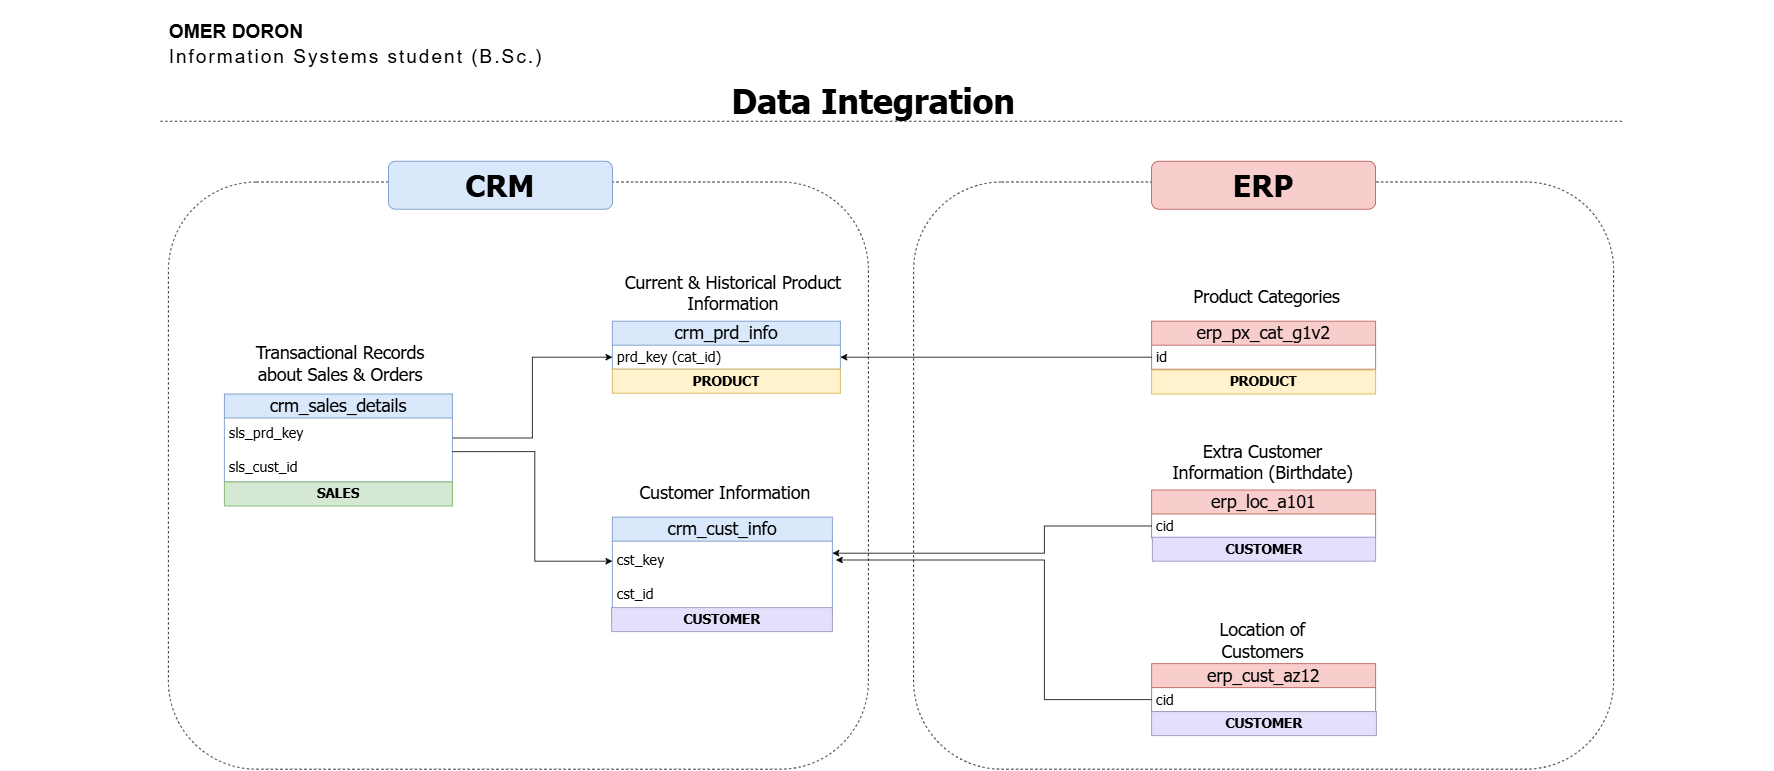

The diagram above was exported from draw.io. Its source (the exported page's mxGraphModel, read from the mxfile embedded in the PNG):
<mxGraphModel dx="3033" dy="1608" grid="1" gridSize="10" guides="1" tooltips="1" connect="1" arrows="1" fold="1" page="1" pageScale="1" pageWidth="413" pageHeight="583" math="0" shadow="0">
  <root>
    <mxCell id="0" />
    <mxCell id="1" parent="0" />
    <mxCell id="0JrbAqyFM0zwmsFN8RN7-1" value="" style="rounded=1;whiteSpace=wrap;html=1;fillColor=none;dashed=1;movable=1;resizable=1;rotatable=1;deletable=1;editable=1;locked=0;connectable=1;fontFamily=Tahoma;" vertex="1" parent="1">
      <mxGeometry x="1271.5" y="236" width="875" height="734" as="geometry" />
    </mxCell>
    <mxCell id="0JrbAqyFM0zwmsFN8RN7-2" value="" style="rounded=1;whiteSpace=wrap;html=1;fillColor=none;dashed=1;movable=1;resizable=1;rotatable=1;deletable=1;editable=1;locked=0;connectable=1;fontFamily=Tahoma;" vertex="1" parent="1">
      <mxGeometry x="340" y="236" width="875" height="734" as="geometry" />
    </mxCell>
    <mxCell id="0JrbAqyFM0zwmsFN8RN7-7" value="&lt;span style=&quot;font-size: 22px;&quot;&gt;crm_cust_info&lt;/span&gt;" style="swimlane;fontStyle=0;childLayout=stackLayout;horizontal=1;startSize=30;horizontalStack=0;resizeParent=1;resizeParentMax=0;resizeLast=0;collapsible=1;marginBottom=0;whiteSpace=wrap;html=1;fillColor=#dae8fc;strokeColor=#6c8ebf;fontFamily=Tahoma;" vertex="1" parent="1">
      <mxGeometry x="895" y="655" width="275" height="120" as="geometry" />
    </mxCell>
    <mxCell id="0JrbAqyFM0zwmsFN8RN7-8" value="&lt;font style=&quot;&quot;&gt;&lt;span style=&quot;font-size: 18px;&quot;&gt;cst_key&lt;/span&gt;&lt;/font&gt;&lt;div&gt;&lt;font style=&quot;&quot;&gt;&lt;span style=&quot;font-size: 18px;&quot;&gt;&lt;br&gt;cst_id&lt;/span&gt;&lt;/font&gt;&lt;/div&gt;" style="text;strokeColor=none;fillColor=none;align=left;verticalAlign=middle;spacingLeft=4;spacingRight=4;overflow=hidden;points=[[0,0.5],[1,0.5]];portConstraint=eastwest;rotatable=0;whiteSpace=wrap;html=1;fontFamily=Tahoma;" vertex="1" parent="0JrbAqyFM0zwmsFN8RN7-7">
      <mxGeometry y="30" width="275" height="90" as="geometry" />
    </mxCell>
    <mxCell id="0JrbAqyFM0zwmsFN8RN7-9" value="&lt;span style=&quot;font-size: 22px;&quot;&gt;crm_prd_info&lt;/span&gt;" style="swimlane;fontStyle=0;childLayout=stackLayout;horizontal=1;startSize=30;horizontalStack=0;resizeParent=1;resizeParentMax=0;resizeLast=0;collapsible=1;marginBottom=0;whiteSpace=wrap;html=1;fillColor=#dae8fc;strokeColor=#6c8ebf;fontFamily=Tahoma;" vertex="1" parent="1">
      <mxGeometry x="895" y="410" width="285" height="60" as="geometry" />
    </mxCell>
    <mxCell id="0JrbAqyFM0zwmsFN8RN7-10" value="&lt;font style=&quot;font-size: 18px;&quot;&gt;prd_key (cat_id)&lt;/font&gt;" style="text;strokeColor=none;fillColor=none;align=left;verticalAlign=middle;spacingLeft=4;spacingRight=4;overflow=hidden;points=[[0,0.5],[1,0.5]];portConstraint=eastwest;rotatable=0;whiteSpace=wrap;html=1;fontFamily=Tahoma;" vertex="1" parent="0JrbAqyFM0zwmsFN8RN7-9">
      <mxGeometry y="30" width="285" height="30" as="geometry" />
    </mxCell>
    <mxCell id="0JrbAqyFM0zwmsFN8RN7-11" style="edgeStyle=orthogonalEdgeStyle;rounded=0;orthogonalLoop=1;jettySize=auto;html=1;entryX=0;entryY=0.5;entryDx=0;entryDy=0;fontFamily=Tahoma;" edge="1" parent="1" source="0JrbAqyFM0zwmsFN8RN7-12" target="0JrbAqyFM0zwmsFN8RN7-10">
      <mxGeometry relative="1" as="geometry">
        <Array as="points">
          <mxPoint x="795" y="556" />
          <mxPoint x="795" y="455" />
        </Array>
      </mxGeometry>
    </mxCell>
    <mxCell id="0JrbAqyFM0zwmsFN8RN7-12" value="&lt;span style=&quot;font-size: 22px;&quot;&gt;crm_sales_details&lt;/span&gt;" style="swimlane;fontStyle=0;childLayout=stackLayout;horizontal=1;startSize=30;horizontalStack=0;resizeParent=1;resizeParentMax=0;resizeLast=0;collapsible=1;marginBottom=0;whiteSpace=wrap;html=1;fillColor=#dae8fc;strokeColor=#6c8ebf;fontFamily=Tahoma;" vertex="1" parent="1">
      <mxGeometry x="410" y="501" width="285" height="110" as="geometry" />
    </mxCell>
    <mxCell id="0JrbAqyFM0zwmsFN8RN7-13" value="&lt;font style=&quot;font-size: 18px;&quot;&gt;sls_prd_key&lt;/font&gt;&lt;div&gt;&lt;font style=&quot;font-size: 18px;&quot;&gt;&lt;br&gt;&lt;/font&gt;&lt;/div&gt;&lt;div&gt;&lt;font style=&quot;&quot;&gt;&lt;span style=&quot;font-size: 18px;&quot;&gt;sls_cust_id&lt;/span&gt;&lt;/font&gt;&lt;/div&gt;" style="text;strokeColor=none;fillColor=none;align=left;verticalAlign=middle;spacingLeft=4;spacingRight=4;overflow=hidden;points=[[0,0.5],[1,0.5]];portConstraint=eastwest;rotatable=0;whiteSpace=wrap;html=1;fontFamily=Tahoma;" vertex="1" parent="0JrbAqyFM0zwmsFN8RN7-12">
      <mxGeometry y="30" width="285" height="80" as="geometry" />
    </mxCell>
    <mxCell id="0JrbAqyFM0zwmsFN8RN7-16" style="edgeStyle=orthogonalEdgeStyle;rounded=0;orthogonalLoop=1;jettySize=auto;html=1;fontFamily=Tahoma;" edge="1" parent="1" target="0JrbAqyFM0zwmsFN8RN7-8">
      <mxGeometry relative="1" as="geometry">
        <mxPoint x="695" y="573.0666666666666" as="sourcePoint" />
        <Array as="points">
          <mxPoint x="798" y="573" />
          <mxPoint x="798" y="710" />
        </Array>
      </mxGeometry>
    </mxCell>
    <mxCell id="0JrbAqyFM0zwmsFN8RN7-17" value="&lt;span style=&quot;font-size: 22px;&quot;&gt;erp_cust_az12&lt;/span&gt;" style="swimlane;fontStyle=0;childLayout=stackLayout;horizontal=1;startSize=30;horizontalStack=0;resizeParent=1;resizeParentMax=0;resizeLast=0;collapsible=1;marginBottom=0;whiteSpace=wrap;html=1;fillColor=#f8cecc;strokeColor=#b85450;fontFamily=Tahoma;" vertex="1" parent="1">
      <mxGeometry x="1569" y="838" width="280" height="60" as="geometry" />
    </mxCell>
    <mxCell id="0JrbAqyFM0zwmsFN8RN7-18" value="&lt;font style=&quot;font-size: 18px;&quot;&gt;cid&lt;/font&gt;" style="text;strokeColor=none;fillColor=none;align=left;verticalAlign=middle;spacingLeft=4;spacingRight=4;overflow=hidden;points=[[0,0.5],[1,0.5]];portConstraint=eastwest;rotatable=0;whiteSpace=wrap;html=1;fontFamily=Tahoma;" vertex="1" parent="0JrbAqyFM0zwmsFN8RN7-17">
      <mxGeometry y="30" width="280" height="30" as="geometry" />
    </mxCell>
    <mxCell id="0JrbAqyFM0zwmsFN8RN7-19" value="&lt;span style=&quot;font-size: 22px;&quot;&gt;erp_loc_a101&lt;/span&gt;" style="swimlane;fontStyle=0;childLayout=stackLayout;horizontal=1;startSize=30;horizontalStack=0;resizeParent=1;resizeParentMax=0;resizeLast=0;collapsible=1;marginBottom=0;whiteSpace=wrap;html=1;fillColor=#f8cecc;strokeColor=#b85450;fontFamily=Tahoma;" vertex="1" parent="1">
      <mxGeometry x="1569" y="621" width="280" height="60" as="geometry" />
    </mxCell>
    <mxCell id="0JrbAqyFM0zwmsFN8RN7-20" value="&lt;font style=&quot;font-size: 18px;&quot;&gt;cid&lt;/font&gt;" style="text;strokeColor=none;fillColor=none;align=left;verticalAlign=middle;spacingLeft=4;spacingRight=4;overflow=hidden;points=[[0,0.5],[1,0.5]];portConstraint=eastwest;rotatable=0;whiteSpace=wrap;html=1;fontFamily=Tahoma;" vertex="1" parent="0JrbAqyFM0zwmsFN8RN7-19">
      <mxGeometry y="30" width="280" height="30" as="geometry" />
    </mxCell>
    <mxCell id="0JrbAqyFM0zwmsFN8RN7-21" value="&lt;span style=&quot;font-size: 22px;&quot;&gt;erp_px_cat_g1v2&lt;/span&gt;" style="swimlane;fontStyle=0;childLayout=stackLayout;horizontal=1;startSize=30;horizontalStack=0;resizeParent=1;resizeParentMax=0;resizeLast=0;collapsible=1;marginBottom=0;whiteSpace=wrap;html=1;fillColor=#f8cecc;strokeColor=#b85450;fontFamily=Tahoma;" vertex="1" parent="1">
      <mxGeometry x="1569" y="410" width="280" height="60" as="geometry" />
    </mxCell>
    <mxCell id="0JrbAqyFM0zwmsFN8RN7-22" value="&lt;font style=&quot;font-size: 18px;&quot;&gt;id&lt;/font&gt;" style="text;strokeColor=none;fillColor=none;align=left;verticalAlign=middle;spacingLeft=4;spacingRight=4;overflow=hidden;points=[[0,0.5],[1,0.5]];portConstraint=eastwest;rotatable=0;whiteSpace=wrap;html=1;fontFamily=Tahoma;" vertex="1" parent="0JrbAqyFM0zwmsFN8RN7-21">
      <mxGeometry y="30" width="280" height="30" as="geometry" />
    </mxCell>
    <mxCell id="0JrbAqyFM0zwmsFN8RN7-23" style="edgeStyle=orthogonalEdgeStyle;rounded=0;orthogonalLoop=1;jettySize=auto;html=1;exitX=0;exitY=0.5;exitDx=0;exitDy=0;entryX=1.016;entryY=0.261;entryDx=0;entryDy=0;entryPerimeter=0;fontFamily=Tahoma;" edge="1" parent="1" source="0JrbAqyFM0zwmsFN8RN7-18" target="0JrbAqyFM0zwmsFN8RN7-8">
      <mxGeometry relative="1" as="geometry">
        <mxPoint x="1325" y="810" as="sourcePoint" />
        <mxPoint x="1175" y="645" as="targetPoint" />
        <Array as="points">
          <mxPoint x="1435" y="883" />
          <mxPoint x="1435" y="709" />
        </Array>
      </mxGeometry>
    </mxCell>
    <mxCell id="0JrbAqyFM0zwmsFN8RN7-24" style="edgeStyle=orthogonalEdgeStyle;rounded=0;orthogonalLoop=1;jettySize=auto;html=1;fontFamily=Tahoma;" edge="1" parent="1" source="0JrbAqyFM0zwmsFN8RN7-20" target="0JrbAqyFM0zwmsFN8RN7-8">
      <mxGeometry relative="1" as="geometry">
        <mxPoint x="1175" y="630" as="targetPoint" />
        <Array as="points">
          <mxPoint x="1435" y="666" />
          <mxPoint x="1435" y="700" />
        </Array>
      </mxGeometry>
    </mxCell>
    <mxCell id="0JrbAqyFM0zwmsFN8RN7-25" value="&lt;font style=&quot;font-size: 38px;&quot;&gt;&lt;b style=&quot;&quot;&gt;CRM&lt;/b&gt;&lt;/font&gt;" style="rounded=1;whiteSpace=wrap;html=1;fillColor=#dae8fc;strokeColor=#6c8ebf;fontFamily=Tahoma;" vertex="1" parent="1">
      <mxGeometry x="615" y="210" width="280" height="60" as="geometry" />
    </mxCell>
    <mxCell id="0JrbAqyFM0zwmsFN8RN7-26" value="&lt;font style=&quot;font-size: 38px;&quot;&gt;&lt;b style=&quot;&quot;&gt;ERP&lt;/b&gt;&lt;/font&gt;" style="rounded=1;whiteSpace=wrap;html=1;fillColor=#f8cecc;strokeColor=#b85450;fontFamily=Tahoma;" vertex="1" parent="1">
      <mxGeometry x="1569" y="210" width="280" height="60" as="geometry" />
    </mxCell>
    <mxCell id="0JrbAqyFM0zwmsFN8RN7-27" style="edgeStyle=orthogonalEdgeStyle;rounded=0;orthogonalLoop=1;jettySize=auto;html=1;exitX=0;exitY=0.5;exitDx=0;exitDy=0;entryX=1;entryY=0.5;entryDx=0;entryDy=0;fontFamily=Tahoma;" edge="1" parent="1" source="0JrbAqyFM0zwmsFN8RN7-22" target="0JrbAqyFM0zwmsFN8RN7-10">
      <mxGeometry relative="1" as="geometry">
        <mxPoint x="1185" y="455" as="targetPoint" />
        <mxPoint x="1344.9999999999995" y="455" as="sourcePoint" />
      </mxGeometry>
    </mxCell>
    <mxCell id="0JrbAqyFM0zwmsFN8RN7-28" value="&lt;font&gt;Transactional Records about Sales &amp;amp; Orders&lt;/font&gt;" style="text;html=1;whiteSpace=wrap;strokeColor=none;fillColor=none;align=center;verticalAlign=middle;rounded=0;fontSize=22;fontFamily=Tahoma;" vertex="1" parent="1">
      <mxGeometry x="430" y="430" width="250" height="65" as="geometry" />
    </mxCell>
    <mxCell id="0JrbAqyFM0zwmsFN8RN7-29" value="&lt;font&gt;Current &amp;amp; Historical Product Information&lt;/font&gt;" style="text;html=1;whiteSpace=wrap;strokeColor=none;fillColor=none;align=center;verticalAlign=middle;rounded=0;fontSize=22;fontFamily=Tahoma;" vertex="1" parent="1">
      <mxGeometry x="890" y="350" width="312" height="50" as="geometry" />
    </mxCell>
    <mxCell id="0JrbAqyFM0zwmsFN8RN7-30" value="&lt;font&gt;Customer Information&lt;/font&gt;" style="text;html=1;whiteSpace=wrap;strokeColor=none;fillColor=none;align=center;verticalAlign=middle;rounded=0;fontSize=22;fontFamily=Tahoma;" vertex="1" parent="1">
      <mxGeometry x="920" y="600" width="232" height="50" as="geometry" />
    </mxCell>
    <mxCell id="0JrbAqyFM0zwmsFN8RN7-31" value="&lt;font&gt;Product Categories&lt;/font&gt;" style="text;html=1;whiteSpace=wrap;strokeColor=none;fillColor=none;align=center;verticalAlign=middle;rounded=0;fontSize=22;fontFamily=Tahoma;" vertex="1" parent="1">
      <mxGeometry x="1610" y="360" width="206" height="40" as="geometry" />
    </mxCell>
    <mxCell id="0JrbAqyFM0zwmsFN8RN7-32" value="&lt;font&gt;Extra Customer Information (Birthdate)&lt;/font&gt;" style="text;html=1;whiteSpace=wrap;strokeColor=none;fillColor=none;align=center;verticalAlign=middle;rounded=0;fontSize=22;fontFamily=Tahoma;" vertex="1" parent="1">
      <mxGeometry x="1590" y="560" width="236" height="51" as="geometry" />
    </mxCell>
    <mxCell id="0JrbAqyFM0zwmsFN8RN7-33" value="&lt;font&gt;Location of Customers&lt;/font&gt;" style="text;html=1;whiteSpace=wrap;strokeColor=none;fillColor=none;align=center;verticalAlign=middle;rounded=0;fontSize=22;fontFamily=Tahoma;" vertex="1" parent="1">
      <mxGeometry x="1600" y="790" width="216" height="37" as="geometry" />
    </mxCell>
    <mxCell id="0JrbAqyFM0zwmsFN8RN7-35" value="&lt;font style=&quot;font-size: 17px;&quot;&gt;&lt;b&gt;PRODUCT&lt;/b&gt;&lt;/font&gt;" style="text;html=1;strokeColor=#d6b656;fillColor=#fff2cc;align=center;verticalAlign=middle;whiteSpace=wrap;overflow=hidden;fontFamily=Tahoma;" vertex="1" parent="1">
      <mxGeometry x="1569" y="471" width="280" height="30" as="geometry" />
    </mxCell>
    <mxCell id="0JrbAqyFM0zwmsFN8RN7-36" value="&lt;font style=&quot;font-size: 17px;&quot;&gt;&lt;b&gt;PRODUCT&lt;/b&gt;&lt;/font&gt;" style="text;html=1;strokeColor=#d6b656;fillColor=#fff2cc;align=center;verticalAlign=middle;whiteSpace=wrap;overflow=hidden;fontFamily=Tahoma;" vertex="1" parent="1">
      <mxGeometry x="895" y="470" width="285" height="30" as="geometry" />
    </mxCell>
    <mxCell id="0JrbAqyFM0zwmsFN8RN7-37" value="&lt;font style=&quot;font-size: 17px;&quot;&gt;&lt;b&gt;CUSTOMER&lt;/b&gt;&lt;/font&gt;" style="text;html=1;align=center;verticalAlign=middle;whiteSpace=wrap;overflow=hidden;fillColor=#E6DFFC;strokeColor=#9A96BF;fontFamily=Tahoma;" vertex="1" parent="1">
      <mxGeometry x="894" y="768" width="276" height="30" as="geometry" />
    </mxCell>
    <mxCell id="0JrbAqyFM0zwmsFN8RN7-39" value="&lt;font style=&quot;font-size: 17px;&quot;&gt;&lt;b&gt;CUSTOMER&lt;/b&gt;&lt;/font&gt;" style="text;html=1;align=center;verticalAlign=middle;whiteSpace=wrap;overflow=hidden;fillColor=#E6DFFC;strokeColor=#9A96BF;fontFamily=Tahoma;" vertex="1" parent="1">
      <mxGeometry x="1570" y="680" width="279" height="30" as="geometry" />
    </mxCell>
    <mxCell id="0JrbAqyFM0zwmsFN8RN7-40" value="&lt;font style=&quot;font-size: 17px;&quot;&gt;&lt;b&gt;CUSTOMER&lt;/b&gt;&lt;/font&gt;" style="text;html=1;align=center;verticalAlign=middle;whiteSpace=wrap;overflow=hidden;fillColor=#E6DFFC;strokeColor=#9A96BF;fontFamily=Tahoma;" vertex="1" parent="1">
      <mxGeometry x="1569" y="898" width="281" height="30" as="geometry" />
    </mxCell>
    <mxCell id="0JrbAqyFM0zwmsFN8RN7-41" value="&lt;font style=&quot;font-size: 17px;&quot;&gt;&lt;b&gt;SALES&lt;/b&gt;&lt;/font&gt;" style="text;html=1;align=center;verticalAlign=middle;whiteSpace=wrap;overflow=hidden;fillColor=#d5e8d4;strokeColor=#82b366;fontFamily=Tahoma;" vertex="1" parent="1">
      <mxGeometry x="410" y="611" width="285" height="30" as="geometry" />
    </mxCell>
    <mxCell id="0JrbAqyFM0zwmsFN8RN7-42" value="&lt;b&gt;Data Integration&lt;/b&gt;" style="text;html=1;whiteSpace=wrap;strokeColor=none;fillColor=none;align=center;verticalAlign=middle;rounded=0;horizontal=1;fontSize=42;fontFamily=Tahoma;" vertex="1" parent="1">
      <mxGeometry x="895" y="120" width="653" height="30" as="geometry" />
    </mxCell>
    <mxCell id="0JrbAqyFM0zwmsFN8RN7-43" value="" style="endArrow=none;dashed=1;html=1;rounded=0;fontFamily=Tahoma;" edge="1" parent="1">
      <mxGeometry width="50" height="50" relative="1" as="geometry">
        <mxPoint x="330" y="160" as="sourcePoint" />
        <mxPoint x="2160" y="160" as="targetPoint" />
        <Array as="points" />
      </mxGeometry>
    </mxCell>
    <mxCell id="0JrbAqyFM0zwmsFN8RN7-44" value="&lt;ul style=&quot;text-align: left; line-height: 1.3; direction: ltr; letter-spacing: 0.1em;&quot;&gt;&lt;li style=&quot;list-style: none;&quot;&gt;&lt;span style=&quot;color: light-dark(rgb(0, 0, 1), rgb(237, 237, 238)); font-weight: 700; letter-spacing: 0em; text-transform: uppercase; background-color: transparent;&quot;&gt;&lt;font&gt;OMER DORON&lt;/font&gt;&lt;/span&gt;&lt;/li&gt;&lt;li style=&quot;list-style: none;&quot;&gt;&lt;span style=&quot;color: rgb(0, 0, 1);&quot;&gt;&lt;font&gt;Information Systems student (B.Sc.)&lt;/font&gt;&lt;/span&gt;&lt;/li&gt;&lt;/ul&gt;" style="text;html=1;whiteSpace=wrap;strokeColor=none;fillColor=none;align=center;verticalAlign=middle;rounded=0;fontSize=24;" vertex="1" parent="1">
      <mxGeometry x="280" y="30" width="550" height="66" as="geometry" />
    </mxCell>
    <mxCell id="0JrbAqyFM0zwmsFN8RN7-46" value="&lt;ul style=&quot;text-align: left; line-height: 1.3; direction: ltr; letter-spacing: 0.1em;&quot;&gt;&lt;li style=&quot;list-style: none;&quot;&gt;&lt;span style=&quot;font-weight: 700; letter-spacing: 0em; text-transform: uppercase; background-color: transparent;&quot;&gt;&lt;font&gt;OMER DORON&lt;/font&gt;&lt;/span&gt;&lt;/li&gt;&lt;li style=&quot;list-style: none;&quot;&gt;&lt;span style=&quot;&quot;&gt;&lt;font&gt;Information Systems student (B.Sc.)&lt;/font&gt;&lt;/span&gt;&lt;/li&gt;&lt;/ul&gt;" style="text;html=1;whiteSpace=wrap;strokeColor=none;fillColor=none;align=center;verticalAlign=middle;rounded=0;fontSize=24;fontColor=#FFFFFF;" vertex="1" parent="1">
      <mxGeometry x="2180" y="501" width="125" height="66" as="geometry" />
    </mxCell>
    <mxCell id="0JrbAqyFM0zwmsFN8RN7-47" value="&lt;ul style=&quot;text-align: left; line-height: 1.3; direction: ltr; letter-spacing: 0.1em;&quot;&gt;&lt;li style=&quot;list-style: none;&quot;&gt;&lt;span style=&quot;font-weight: 700; letter-spacing: 0em; text-transform: uppercase; background-color: transparent;&quot;&gt;&lt;font&gt;OMER DORON&lt;/font&gt;&lt;/span&gt;&lt;/li&gt;&lt;li style=&quot;list-style: none;&quot;&gt;&lt;span style=&quot;&quot;&gt;&lt;font&gt;Information Systems student (B.Sc.)&lt;/font&gt;&lt;/span&gt;&lt;/li&gt;&lt;/ul&gt;" style="text;html=1;whiteSpace=wrap;strokeColor=none;fillColor=none;align=center;verticalAlign=middle;rounded=0;fontSize=24;fontColor=#FFFFFF;" vertex="1" parent="1">
      <mxGeometry x="160" y="517" width="125" height="66" as="geometry" />
    </mxCell>
    <mxCell id="0JrbAqyFM0zwmsFN8RN7-48" value="&lt;ul style=&quot;text-align: left; line-height: 1.3; direction: ltr; letter-spacing: 0.1em;&quot;&gt;&lt;li style=&quot;list-style: none;&quot;&gt;&lt;span style=&quot;font-weight: 700; letter-spacing: 0em; text-transform: uppercase; background-color: transparent;&quot;&gt;&lt;font&gt;OMER DORON&lt;/font&gt;&lt;/span&gt;&lt;/li&gt;&lt;li style=&quot;list-style: none;&quot;&gt;&lt;span style=&quot;&quot;&gt;&lt;font&gt;Information Systems student (B.Sc.)&lt;/font&gt;&lt;/span&gt;&lt;/li&gt;&lt;/ul&gt;" style="text;html=1;whiteSpace=wrap;strokeColor=none;fillColor=none;align=center;verticalAlign=middle;rounded=0;fontSize=24;fontColor=#FFFFFF;" vertex="1" parent="1">
      <mxGeometry x="2190" y="511" width="125" height="66" as="geometry" />
    </mxCell>
  </root>
</mxGraphModel>